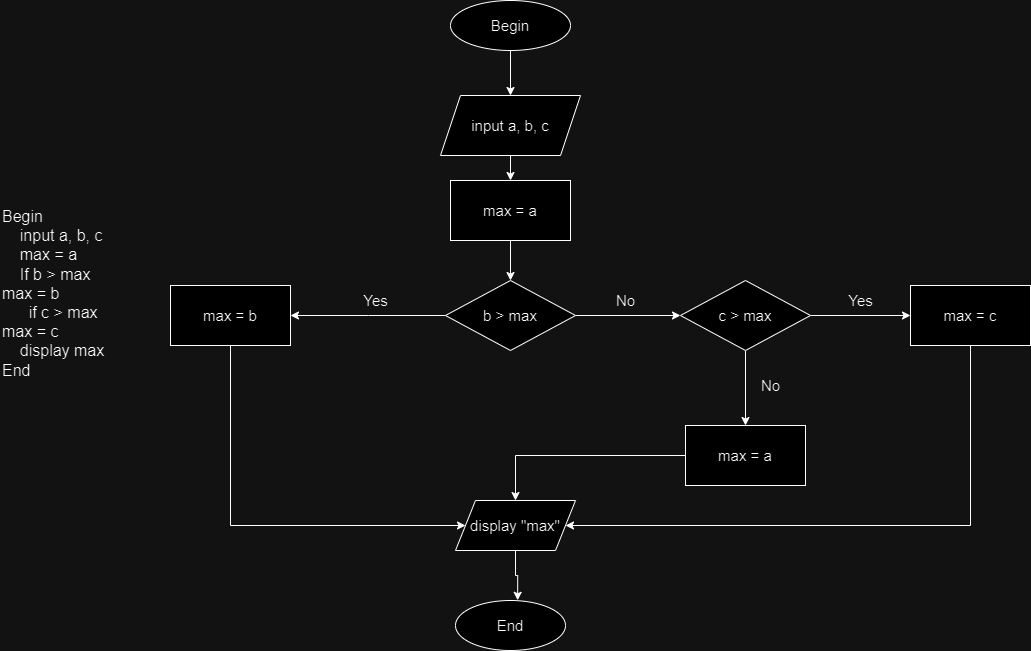

The diagram above was exported from draw.io. Its source (the exported page's mxGraphModel, read from the mxfile embedded in the PNG):
<mxGraphModel dx="1050" dy="565" grid="1" gridSize="10" guides="1" tooltips="1" connect="1" arrows="1" fold="1" page="1" pageScale="1" pageWidth="1100" pageHeight="850" background="none" math="0" shadow="0">
  <root>
    <mxCell id="0" />
    <mxCell id="1" parent="0" />
    <mxCell id="mghwxXwyHfABOL_hzIfI-18" value="Begin&#10;    input a, b, c&#10;    max = a&#10;    If b &gt; max &#10;max = b&#10;      if c &gt; max&#10;max = c&#10;    display max&#10;End" style="text;whiteSpace=wrap;fontSize=16;" parent="1" vertex="1">
      <mxGeometry x="40" y="250" width="120" height="250" as="geometry" />
    </mxCell>
    <mxCell id="mghwxXwyHfABOL_hzIfI-20" style="edgeStyle=orthogonalEdgeStyle;rounded=0;orthogonalLoop=1;jettySize=auto;html=1;entryX=0.5;entryY=0;entryDx=0;entryDy=0;" parent="1" source="mghwxXwyHfABOL_hzIfI-19" target="mghwxXwyHfABOL_hzIfI-23" edge="1">
      <mxGeometry relative="1" as="geometry">
        <mxPoint x="550" y="120" as="targetPoint" />
      </mxGeometry>
    </mxCell>
    <mxCell id="mghwxXwyHfABOL_hzIfI-19" value="&lt;font style=&quot;font-size: 15px;&quot;&gt;Begin&lt;/font&gt;" style="ellipse;whiteSpace=wrap;html=1;" parent="1" vertex="1">
      <mxGeometry x="490" y="50" width="120" height="50" as="geometry" />
    </mxCell>
    <mxCell id="mghwxXwyHfABOL_hzIfI-26" style="edgeStyle=orthogonalEdgeStyle;rounded=0;orthogonalLoop=1;jettySize=auto;html=1;entryX=0.5;entryY=0;entryDx=0;entryDy=0;" parent="1" source="mghwxXwyHfABOL_hzIfI-23" edge="1">
      <mxGeometry relative="1" as="geometry">
        <mxPoint x="550" y="230" as="targetPoint" />
      </mxGeometry>
    </mxCell>
    <mxCell id="mghwxXwyHfABOL_hzIfI-23" value="&lt;font style=&quot;font-size: 15px;&quot;&gt;input a, b, c&lt;/font&gt;" style="shape=parallelogram;perimeter=parallelogramPerimeter;whiteSpace=wrap;html=1;fixedSize=1;" parent="1" vertex="1">
      <mxGeometry x="480" y="145" width="140" height="60" as="geometry" />
    </mxCell>
    <mxCell id="mghwxXwyHfABOL_hzIfI-48" value="" style="edgeStyle=orthogonalEdgeStyle;rounded=0;orthogonalLoop=1;jettySize=auto;html=1;" parent="1" source="mghwxXwyHfABOL_hzIfI-44" target="mghwxXwyHfABOL_hzIfI-47" edge="1">
      <mxGeometry relative="1" as="geometry" />
    </mxCell>
    <mxCell id="mghwxXwyHfABOL_hzIfI-44" value="&lt;font style=&quot;font-size: 15px;&quot;&gt;max = a&lt;/font&gt;" style="whiteSpace=wrap;html=1;" parent="1" vertex="1">
      <mxGeometry x="490" y="230" width="120" height="60" as="geometry" />
    </mxCell>
    <mxCell id="mghwxXwyHfABOL_hzIfI-50" value="" style="edgeStyle=orthogonalEdgeStyle;rounded=0;orthogonalLoop=1;jettySize=auto;html=1;" parent="1" source="mghwxXwyHfABOL_hzIfI-47" edge="1">
      <mxGeometry relative="1" as="geometry">
        <mxPoint x="330" y="365" as="targetPoint" />
      </mxGeometry>
    </mxCell>
    <mxCell id="mghwxXwyHfABOL_hzIfI-53" value="" style="edgeStyle=orthogonalEdgeStyle;rounded=0;orthogonalLoop=1;jettySize=auto;html=1;" parent="1" source="mghwxXwyHfABOL_hzIfI-47" edge="1">
      <mxGeometry relative="1" as="geometry">
        <mxPoint x="720" y="365" as="targetPoint" />
      </mxGeometry>
    </mxCell>
    <mxCell id="mghwxXwyHfABOL_hzIfI-47" value="&lt;font style=&quot;font-size: 15px;&quot;&gt;b &amp;gt; max&lt;/font&gt;" style="rhombus;whiteSpace=wrap;html=1;" parent="1" vertex="1">
      <mxGeometry x="485" y="330" width="130" height="70" as="geometry" />
    </mxCell>
    <mxCell id="mghwxXwyHfABOL_hzIfI-51" value="&lt;span style=&quot;font-size: 15px;&quot;&gt;Yes&lt;/span&gt;" style="text;html=1;align=center;verticalAlign=middle;resizable=0;points=[];autosize=1;strokeColor=none;fillColor=none;" parent="1" vertex="1">
      <mxGeometry x="390" y="335" width="50" height="30" as="geometry" />
    </mxCell>
    <mxCell id="mghwxXwyHfABOL_hzIfI-54" value="&lt;font style=&quot;font-size: 15px;&quot;&gt;No&lt;/font&gt;" style="text;html=1;align=center;verticalAlign=middle;resizable=0;points=[];autosize=1;strokeColor=none;fillColor=none;" parent="1" vertex="1">
      <mxGeometry x="645" y="335" width="40" height="30" as="geometry" />
    </mxCell>
    <mxCell id="-L12GG8G_mVI9o1we-CC-7" value="" style="edgeStyle=orthogonalEdgeStyle;rounded=0;orthogonalLoop=1;jettySize=auto;html=1;entryX=0;entryY=0.5;entryDx=0;entryDy=0;" parent="1" source="mghwxXwyHfABOL_hzIfI-57" target="-L12GG8G_mVI9o1we-CC-8" edge="1">
      <mxGeometry relative="1" as="geometry">
        <mxPoint x="945" y="365" as="targetPoint" />
      </mxGeometry>
    </mxCell>
    <mxCell id="-L12GG8G_mVI9o1we-CC-11" value="" style="edgeStyle=orthogonalEdgeStyle;rounded=0;orthogonalLoop=1;jettySize=auto;html=1;" parent="1" source="mghwxXwyHfABOL_hzIfI-57" target="-L12GG8G_mVI9o1we-CC-10" edge="1">
      <mxGeometry relative="1" as="geometry" />
    </mxCell>
    <mxCell id="mghwxXwyHfABOL_hzIfI-57" value="&lt;font style=&quot;font-size: 15px;&quot;&gt;c &amp;gt; max&lt;/font&gt;" style="rhombus;whiteSpace=wrap;html=1;" parent="1" vertex="1">
      <mxGeometry x="720" y="330" width="130" height="70" as="geometry" />
    </mxCell>
    <mxCell id="-L12GG8G_mVI9o1we-CC-13" value="" style="edgeStyle=orthogonalEdgeStyle;rounded=0;orthogonalLoop=1;jettySize=auto;html=1;" parent="1" source="-L12GG8G_mVI9o1we-CC-2" target="-L12GG8G_mVI9o1we-CC-12" edge="1">
      <mxGeometry relative="1" as="geometry">
        <Array as="points">
          <mxPoint x="270" y="575" />
        </Array>
      </mxGeometry>
    </mxCell>
    <mxCell id="-L12GG8G_mVI9o1we-CC-2" value="&lt;font style=&quot;font-size: 15px;&quot;&gt;max = b&lt;/font&gt;" style="rounded=0;whiteSpace=wrap;html=1;" parent="1" vertex="1">
      <mxGeometry x="210" y="335" width="120" height="60" as="geometry" />
    </mxCell>
    <mxCell id="R706GyERR0c2U9qJHiu1-2" style="edgeStyle=orthogonalEdgeStyle;rounded=0;orthogonalLoop=1;jettySize=auto;html=1;entryX=1;entryY=0.5;entryDx=0;entryDy=0;" edge="1" parent="1" source="-L12GG8G_mVI9o1we-CC-8" target="-L12GG8G_mVI9o1we-CC-12">
      <mxGeometry relative="1" as="geometry">
        <mxPoint x="970" y="600" as="targetPoint" />
        <Array as="points">
          <mxPoint x="1010" y="575" />
        </Array>
      </mxGeometry>
    </mxCell>
    <mxCell id="-L12GG8G_mVI9o1we-CC-8" value="&lt;font style=&quot;font-size: 15px;&quot;&gt;max = c&lt;/font&gt;" style="rounded=0;whiteSpace=wrap;html=1;" parent="1" vertex="1">
      <mxGeometry x="950" y="335" width="120" height="60" as="geometry" />
    </mxCell>
    <mxCell id="-L12GG8G_mVI9o1we-CC-9" value="&lt;span style=&quot;font-size: 15px;&quot;&gt;Yes&lt;/span&gt;" style="text;html=1;align=center;verticalAlign=middle;resizable=0;points=[];autosize=1;strokeColor=none;fillColor=none;shadow=0;" parent="1" vertex="1">
      <mxGeometry x="875" y="335" width="50" height="30" as="geometry" />
    </mxCell>
    <mxCell id="-L12GG8G_mVI9o1we-CC-10" value="&lt;font style=&quot;font-size: 15px;&quot;&gt;max = a&lt;/font&gt;" style="whiteSpace=wrap;html=1;" parent="1" vertex="1">
      <mxGeometry x="725" y="475" width="120" height="60" as="geometry" />
    </mxCell>
    <mxCell id="-L12GG8G_mVI9o1we-CC-18" value="&lt;font style=&quot;font-size: 15px;&quot;&gt;End&lt;/font&gt;" style="ellipse;whiteSpace=wrap;html=1;" parent="1" vertex="1">
      <mxGeometry x="495" y="650" width="110" height="50" as="geometry" />
    </mxCell>
    <mxCell id="-L12GG8G_mVI9o1we-CC-21" value="" style="edgeStyle=orthogonalEdgeStyle;rounded=0;orthogonalLoop=1;jettySize=auto;html=1;" parent="1" source="-L12GG8G_mVI9o1we-CC-10" target="-L12GG8G_mVI9o1we-CC-12" edge="1">
      <mxGeometry relative="1" as="geometry">
        <mxPoint x="725" y="505" as="sourcePoint" />
        <mxPoint x="555" y="610" as="targetPoint" />
      </mxGeometry>
    </mxCell>
    <mxCell id="-L12GG8G_mVI9o1we-CC-12" value="&lt;font style=&quot;font-size: 15px;&quot;&gt;display &quot;max&quot;&lt;/font&gt;" style="shape=parallelogram;perimeter=parallelogramPerimeter;whiteSpace=wrap;html=1;fixedSize=1;rounded=0;" parent="1" vertex="1">
      <mxGeometry x="495" y="550" width="120" height="50" as="geometry" />
    </mxCell>
    <mxCell id="-L12GG8G_mVI9o1we-CC-22" style="edgeStyle=orthogonalEdgeStyle;rounded=0;orthogonalLoop=1;jettySize=auto;html=1;entryX=0.565;entryY=-0.004;entryDx=0;entryDy=0;entryPerimeter=0;" parent="1" source="-L12GG8G_mVI9o1we-CC-12" target="-L12GG8G_mVI9o1we-CC-18" edge="1">
      <mxGeometry relative="1" as="geometry" />
    </mxCell>
    <mxCell id="-L12GG8G_mVI9o1we-CC-23" value="&lt;font style=&quot;font-size: 15px;&quot;&gt;No&lt;/font&gt;" style="text;html=1;align=center;verticalAlign=middle;resizable=0;points=[];autosize=1;strokeColor=none;fillColor=none;" parent="1" vertex="1">
      <mxGeometry x="790" y="420" width="40" height="30" as="geometry" />
    </mxCell>
  </root>
</mxGraphModel>